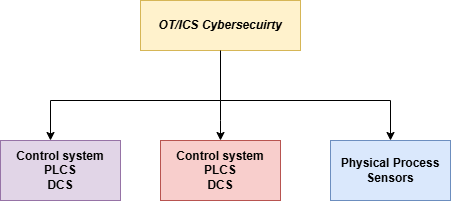

The diagram above was exported from draw.io. Its source (the exported page's mxGraphModel, read from the mxfile embedded in the PNG):
<mxGraphModel dx="1030" dy="562" grid="1" gridSize="10" guides="1" tooltips="1" connect="1" arrows="1" fold="1" page="1" pageScale="1" pageWidth="850" pageHeight="1100" math="0" shadow="0">
  <root>
    <mxCell id="0" />
    <mxCell id="1" parent="0" />
    <mxCell id="DdcO9ay3vArzMM1VhF44-1" parent="1" style="rounded=0;whiteSpace=wrap;html=1;fillColor=#fff2cc;strokeColor=#d6b656;fontStyle=3" value="OT/ICS Cybersecuirty" vertex="1">
      <mxGeometry height="50" width="160" x="330" y="100" as="geometry" />
    </mxCell>
    <mxCell id="DdcO9ay3vArzMM1VhF44-2" edge="1" parent="1" source="DdcO9ay3vArzMM1VhF44-1" style="endArrow=none;html=1;rounded=0;exitX=0.5;exitY=1;exitDx=0;exitDy=0;" value="">
      <mxGeometry height="50" relative="1" width="50" as="geometry">
        <mxPoint x="400" y="320" as="sourcePoint" />
        <mxPoint x="410" y="200" as="targetPoint" />
      </mxGeometry>
    </mxCell>
    <mxCell id="DdcO9ay3vArzMM1VhF44-3" edge="1" parent="1" style="endArrow=none;html=1;rounded=0;" value="">
      <mxGeometry height="50" relative="1" width="50" as="geometry">
        <mxPoint x="240" y="200" as="sourcePoint" />
        <mxPoint x="410" y="200" as="targetPoint" />
      </mxGeometry>
    </mxCell>
    <mxCell id="DdcO9ay3vArzMM1VhF44-4" edge="1" parent="1" style="endArrow=none;html=1;rounded=0;" value="">
      <mxGeometry height="50" relative="1" width="50" as="geometry">
        <mxPoint x="410" y="200" as="sourcePoint" />
        <mxPoint x="580" y="200" as="targetPoint" />
      </mxGeometry>
    </mxCell>
    <mxCell id="DdcO9ay3vArzMM1VhF44-5" edge="1" parent="1" style="endArrow=classic;html=1;rounded=0;" value="">
      <mxGeometry height="50" relative="1" width="50" as="geometry">
        <mxPoint x="240" y="200" as="sourcePoint" />
        <mxPoint x="240" y="240" as="targetPoint" />
      </mxGeometry>
    </mxCell>
    <mxCell id="DdcO9ay3vArzMM1VhF44-6" edge="1" parent="1" style="endArrow=classic;html=1;rounded=0;" value="">
      <mxGeometry height="50" relative="1" width="50" as="geometry">
        <Array as="points">
          <mxPoint x="410" y="220" />
        </Array>
        <mxPoint x="410" y="200" as="sourcePoint" />
        <mxPoint x="410" y="240" as="targetPoint" />
      </mxGeometry>
    </mxCell>
    <mxCell id="DdcO9ay3vArzMM1VhF44-7" edge="1" parent="1" style="endArrow=classic;html=1;rounded=0;" value="">
      <mxGeometry height="50" relative="1" width="50" as="geometry">
        <mxPoint x="580" y="200" as="sourcePoint" />
        <mxPoint x="580" y="240" as="targetPoint" />
      </mxGeometry>
    </mxCell>
    <mxCell id="n0nI9rrJJLz9RwHXoeaZ-2" parent="1" style="rounded=0;whiteSpace=wrap;html=1;fillColor=#e1d5e7;strokeColor=#9673a6;fontStyle=1" value="Control system&lt;br&gt;PLCS&lt;br&gt;DCS" vertex="1">
      <mxGeometry height="60" width="120" x="190" y="240" as="geometry" />
    </mxCell>
    <mxCell id="n0nI9rrJJLz9RwHXoeaZ-3" parent="1" style="rounded=0;whiteSpace=wrap;html=1;fillColor=#f8cecc;strokeColor=#b85450;fontStyle=1" value="Control system&lt;br&gt;PLCS&lt;br&gt;DCS" vertex="1">
      <mxGeometry height="60" width="120" x="350" y="240" as="geometry" />
    </mxCell>
    <mxCell id="6n2gBTf793S7TI0IzgqL-1" parent="1" style="rounded=0;whiteSpace=wrap;html=1;fillColor=#dae8fc;strokeColor=#6c8ebf;fontStyle=1" value="Physical Process&lt;br&gt;Sensors" vertex="1">
      <mxGeometry height="60" width="120" x="520" y="240" as="geometry" />
    </mxCell>
  </root>
</mxGraphModel>